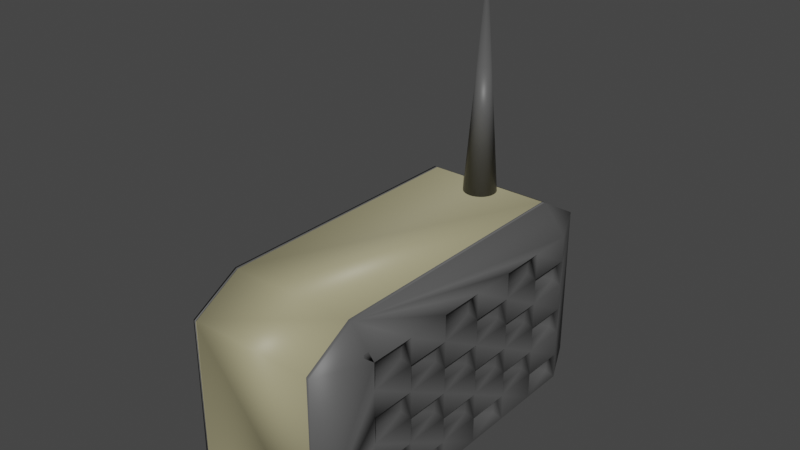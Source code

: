 # Source: Radio.blend  (saved by Blender 3.1.7; exported with 4.5.12 LTS)
import bpy
from mathutils import Matrix  # noqa: F401  (used for matrix-valued properties, if any)

bpy.ops.wm.read_factory_settings(use_empty=True)
scene = bpy.context.scene
scene.name = 'Scene'

# ---- collections
col_collection = bpy.data.collections.new('Collection'); scene.collection.children.link(col_collection)

# ---- materials (node trees are filled in below, after node groups)
mat_material_001 = bpy.data.materials.new('Material.001')
mat_material_001.use_transparent_shadow = False
mat_material_002 = bpy.data.materials.new('Material.002')
mat_material_002.use_transparent_shadow = False

# ---- material node trees
mat_material_001.use_nodes = True; mat_material_001.node_tree.nodes.clear()
_N = mat_material_001.node_tree.nodes; _L = mat_material_001.node_tree.links
n0 = _N.new('ShaderNodeBsdfPrincipled'); n0.name = 'Principled BSDF'; n0.location = (10, 300)
n0.distribution = 'GGX'
n0.subsurface_method = 'RANDOM_WALK_SKIN'
n0.inputs[0].default_value = (0.09285, 0.09285, 0.09285, 1.0)
n0.inputs[3].default_value = 1.45
n0.inputs[27].default_value = (0.0, 0.0, 0.0, 1.0)
n0.inputs[28].default_value = 1.0
n1 = _N.new('ShaderNodeOutputMaterial'); n1.name = 'Material Output'; n1.location = (300, 300)
_L.new(n0.outputs[0], n1.inputs[0])
n1.is_active_output = True
mat_material_002.use_nodes = True; mat_material_002.node_tree.nodes.clear()
_N = mat_material_002.node_tree.nodes; _L = mat_material_002.node_tree.links
n0 = _N.new('ShaderNodeBsdfPrincipled'); n0.name = 'Principled BSDF'; n0.location = (10, 300)
n0.distribution = 'GGX'
n0.subsurface_method = 'RANDOM_WALK_SKIN'
n0.inputs[0].default_value = (0.3694, 0.3383, 0.2011, 1.0)
n0.inputs[3].default_value = 1.45
n0.inputs[27].default_value = (0.0, 0.0, 0.0, 1.0)
n0.inputs[28].default_value = 1.0
n1 = _N.new('ShaderNodeOutputMaterial'); n1.name = 'Material Output'; n1.location = (300, 300)
_L.new(n0.outputs[0], n1.inputs[0])
n1.is_active_output = True

# ---- world
world_world = bpy.data.worlds.new('World'); scene.world = world_world
world_world.use_nodes = True; world_world.node_tree.nodes.clear()
_N = world_world.node_tree.nodes; _L = world_world.node_tree.links
n0 = _N.new('ShaderNodeOutputWorld'); n0.name = 'World Output'; n0.location = (300, 300)
n1 = _N.new('ShaderNodeBackground'); n1.name = 'Background'; n1.location = (10, 300)
n1.inputs[0].default_value = (0.05088, 0.05088, 0.05088, 1.0)
_L.new(n1.outputs[0], n0.inputs[0])
n0.is_active_output = True
world_world.color = (0.05088, 0.05088, 0.05088)
world_world.use_sun_shadow = False
world_world.sun_shadow_jitter_overblur = 0.0

# ---- meshes
me_cube_001 = bpy.data.meshes.new('Cube.001')
me_cube_001.from_pydata([(-0.7355, -0.7355, -1.0), (-0.7355, -1.0, -0.7355), (-1.0, -0.7355, -0.7355), (-0.7355, -1.0, 0.7355), (-0.7355, -0.7355, 1.0), (-1.0, -0.7355, 0.7355), (-0.7355, 0.7355, -1.0), (-1.0, 0.7355, -0.7355), (-0.7355, 1.0, -0.7355), (-0.7355, 0.7355, 1.0), (-0.7355, 1.0, 0.7355), (-1.0, 0.7355, 0.7355), (0.7355, -0.7355, -1.0), (1.0, -0.7355, -0.7355), (0.7355, -1.0, -0.7355), (0.7355, -0.7355, 1.0), (0.7355, -1.0, 0.7355), (1.0, -0.7355, 0.7355), (0.7355, 0.7355, -1.0), (0.7355, 1.0, -0.7355), (1.0, 0.7355, -0.7355), (0.7355, 0.7355, 1.0), (1.0, 0.7355, 0.7355), (0.7355, 1.0, 0.7355), (1.0, 0.7355, 0.4903), (1.0, 0.7355, 0.2452), (1.0, 0.7355, 0.0), (1.0, 0.7355, -0.2452), (1.0, 0.7355, -0.4903), (1.0, 0.4903, -0.7355), (1.0, 0.2452, -0.7355), (1.0, 0.0, -0.7355), (1.0, -0.2452, -0.7355), (1.0, -0.4903, -0.7355), (1.0, -0.4903, 0.7355), (1.0, -0.2452, 0.7355), (1.0, 0.0, 0.7355), (1.0, 0.2452, 0.7355), (1.0, 0.4903, 0.7355), (1.0, -0.7355, -0.4903), (1.0, -0.7355, -0.2452), (1.0, -0.7355, 0.0), (1.0, -0.7355, 0.2452), (1.0, -0.7355, 0.4903), (1.0, 0.4903, -0.4903), (1.0, 0.2452, -0.4903), (1.0, 0.0, -0.4903), (1.0, -0.2452, -0.4903), (1.0, -0.4903, -0.4903), (1.0, 0.4903, -0.2452), (1.0, 0.2452, -0.2452), (1.0, 0.0, -0.2452), (1.0, -0.2452, -0.2452), (1.0, -0.4903, -0.2452), (1.0, 0.4903, 0.0), (1.0, 0.2452, 0.0), (1.0, 0.0, 0.0), (1.0, -0.2452, 0.0), (1.0, -0.4903, 0.0), (1.0, 0.4903, 0.2452), (1.0, 0.2452, 0.2452), (1.0, 0.0, 0.2452), (1.0, -0.2452, 0.2452), (1.0, -0.4903, 0.2452), (1.0, 0.4903, 0.4903), (1.0, 0.2452, 0.4903), (1.0, 0.0, 0.4903), (1.0, -0.2452, 0.4903), (1.0, -0.4903, 0.4903), (0.9324, 0.7054, -0.4236), (0.9324, 0.7054, -0.6687), (0.9324, -0.7656, 0.5571), (0.9324, -0.7656, 0.8023), (0.9324, 0.7054, 0.5571), (0.9324, 0.7054, 0.3119), (0.9324, 0.7054, 0.06676), (0.9324, 0.7054, -0.1784), (0.9324, 0.4602, -0.6687), (0.9324, 0.215, -0.6687), (0.9324, -0.03013, -0.6687), (0.9324, -0.2753, -0.6687), (0.9324, -0.5205, -0.6687), (0.9324, -0.5205, 0.8023), (0.9324, -0.2753, 0.8023), (0.9324, -0.03013, 0.8023), (0.9324, 0.215, 0.8023), (0.9324, 0.4602, 0.8023), (0.9324, -0.7656, -0.4236), (0.9324, -0.7656, -0.1784), (0.9324, -0.7656, 0.06676), (0.9324, -0.7656, 0.3119), (0.9324, -0.5205, -0.4236), (0.9324, 0.4602, -0.4236), (0.9324, 0.215, -0.4236), (0.9324, -0.03013, -0.4236), (0.9324, -0.2753, -0.4236), (0.9324, -0.5205, -0.1784), (0.9324, 0.4602, -0.1784), (0.9324, 0.215, -0.1784), (0.9324, -0.03013, -0.1784), (0.9324, -0.2753, -0.1784), (0.9324, -0.5205, 0.06676), (0.9324, 0.4602, 0.06676), (0.9324, 0.215, 0.06676), (0.9324, -0.03013, 0.06676), (0.9324, -0.2753, 0.06676), (0.9324, -0.5205, 0.3119), (0.9324, 0.4602, 0.3119), (0.9324, 0.215, 0.3119), (0.9324, -0.03013, 0.3119), (0.9324, -0.2753, 0.3119), (0.9324, -0.5205, 0.5571), (0.9324, 0.4602, 0.5571), (0.9324, 0.215, 0.5571), (0.9324, -0.03013, 0.5571), (0.9324, -0.2753, 0.5571), (-0.7754, -0.7318, -1.0), (-0.7754, -0.9963, -0.7359), (-0.7754, -0.9963, 0.7351), (-0.7754, -0.7318, 0.9996), (0.6956, -0.9963, -0.7359), (0.6956, -0.7318, -1.0), (0.6956, -0.7318, 0.9996), (0.6956, -0.9963, 0.7351), (-0.7754, 0.7392, -1.0), (-0.7754, 0.7392, 0.9996), (0.6956, 0.7392, -1.0), (0.6956, 0.7392, 0.9996)], [], [(21, 9, 125, 127), (52, 47, 95, 100), (15, 21, 127, 122), (2, 5, 11, 7), (8, 10, 23, 19), (0, 1, 2), (3, 4, 5), (6, 7, 8), (9, 10, 11), (12, 13, 14), (15, 16, 17), (18, 19, 20), (21, 22, 23), (6, 0, 2, 7), (1, 3, 5, 2), (4, 9, 11, 5), (10, 8, 7, 11), (18, 6, 8, 19), (9, 21, 23, 10), (22, 24, 25, 26, 27, 28, 20, 19, 23), (12, 18, 20, 29, 30, 31, 32, 33, 13), (21, 15, 17, 34, 35, 36, 37, 38, 22), (16, 14, 13, 39, 40, 41, 42, 43, 17), (16, 15, 122, 123), (3, 1, 117, 118), (12, 14, 120, 121), (33, 48, 39, 13), (29, 20, 70, 77), (53, 58, 41, 40), (53, 52, 100, 96), (63, 68, 43, 42), (46, 51, 99, 94), (29, 44, 45, 30), (51, 52, 100, 99), (31, 46, 47, 32), (50, 45, 93, 98), (28, 27, 49, 44), (27, 26, 75, 76), (45, 50, 51, 46), (51, 50, 98, 99), (47, 52, 53, 48), (44, 49, 97, 92), (49, 54, 55, 50), (49, 50, 98, 97), (51, 56, 57, 52), (48, 33, 81, 91), (26, 25, 59, 54), (25, 24, 73, 74), (55, 60, 61, 56), (49, 27, 76, 97), (57, 62, 63, 58), (32, 47, 95, 80), (59, 64, 65, 60), (68, 34, 82, 111), (61, 66, 67, 62), (53, 40, 88, 96), (24, 22, 38, 64), (46, 31, 79, 94), (65, 37, 36, 66), (35, 67, 115, 83), (67, 35, 34, 68), (111, 82, 72, 71), (91, 96, 88, 87), (101, 106, 90, 89), (70, 69, 92, 77), (78, 93, 94, 79), (80, 95, 91, 81), (92, 97, 98, 93), (94, 99, 100, 95), (76, 75, 102, 97), (98, 103, 104, 99), (100, 105, 101, 96), (102, 107, 108, 103), (104, 109, 110, 105), (74, 73, 112, 107), (108, 113, 114, 109), (110, 115, 111, 106), (112, 86, 85, 113), (114, 84, 83, 115), (41, 58, 101, 89), (48, 53, 96, 91), (26, 54, 102, 75), (31, 30, 78, 79), (54, 49, 97, 102), (55, 54, 102, 103), (50, 55, 103, 98), (55, 56, 104, 103), (33, 32, 80, 81), (56, 51, 99, 104), (57, 56, 104, 105), (34, 17, 72, 82), (52, 57, 105, 100), (57, 58, 101, 105), (58, 53, 96, 101), (63, 42, 90, 106), (36, 35, 83, 84), (54, 59, 107, 102), (59, 25, 74, 107), (60, 55, 103, 108), (59, 60, 108, 107), (38, 37, 85, 86), (20, 28, 69, 70), (56, 61, 109, 104), (61, 60, 108, 109), (62, 57, 105, 110), (61, 62, 110, 109), (40, 39, 87, 88), (58, 63, 106, 101), (63, 62, 110, 106), (64, 59, 107, 112), (43, 68, 111, 71), (42, 41, 89, 90), (60, 65, 113, 108), (24, 64, 112, 73), (66, 61, 109, 114), (65, 64, 112, 113), (39, 48, 91, 87), (62, 67, 115, 110), (65, 66, 114, 113), (28, 44, 92, 69), (17, 43, 71, 72), (68, 63, 106, 111), (67, 66, 114, 115), (45, 44, 92, 93), (64, 38, 86, 112), (67, 68, 111, 115), (45, 46, 94, 93), (37, 65, 113, 85), (44, 29, 77, 92), (47, 46, 94, 95), (66, 36, 84, 114), (30, 45, 93, 78), (47, 48, 91, 95), (120, 123, 118, 117), (127, 125, 119, 122), (116, 121, 120, 117), (122, 119, 118, 123), (124, 126, 121, 116), (0, 6, 124, 116), (18, 12, 121, 126), (4, 3, 118, 119), (9, 4, 119, 125), (1, 0, 116, 117), (14, 16, 123, 120), (6, 18, 126, 124)])
me_cube_001.polygons.foreach_set('use_smooth', [True] * 145)
me_cube_001.polygons.foreach_set('material_index', [0, 0, 0, 1, 1, 1, 1, 1, 1, 0, 0, 0, 0, 1, 1, 1, 1, 1, 1, 0, 0, 0, 0, 0, 0, 0, 0, 0, 0, 0, 0, 0, 0, 0, 0, 0, 0, 0, 0, 0, 0, 0, 0, 0, 0, 0, 0, 0, 0, 0, 0, 0, 0, 0, 0, 0, 0, 0, 0, 0, 0, 0, 0, 0, 0, 0, 0, 0, 0, 0, 0, 0, 0, 0, 0, 0, 0, 0, 0, 0, 0, 0, 0, 0, 0, 0, 0, 0, 0, 0, 0, 0, 0, 0, 0, 0, 0, 0, 0, 0, 0, 0, 0, 0, 0, 0, 0, 0, 0, 0, 0, 0, 0, 0, 0, 0, 0, 0, 0, 0, 0, 0, 0, 0, 0, 0, 0, 0, 0, 0, 0, 0, 0, 1, 1, 1, 1, 1, 0, 0, 0, 0, 0, 0, 0])
_uv = me_cube_001.uv_layers.new(name='UVMap')
_uv.uv.foreach_set('vector', [0.625, 0.4669, 0.625, 0.2831, 0.625, 0.2831, 0.625, 0.4669, 0.4694, 0.6556, 0.4387, 0.6556, 0.4387, 0.6556, 0.4694, 0.6556, 0.6581, 0.7169, 0.6581, 0.5331, 0.6581, 0.5331, 0.6581, 0.7169, 0.4081, 0.03306, 0.5919, 0.03306, 0.5919, 0.2169, 0.4081, 0.2169, 0.4081, 0.2831, 0.5919, 0.2831, 0.5919, 0.4669, 0.4081, 0.4669, 0.1581, 0.7169, 0.1581, 0.75, 0.125, 0.7169, 0.5919, 0.9669, 0.625, 0.9669, 0.5919, 1.0, 0.1581, 0.5331, 0.125, 0.5331, 0.1581, 0.5, 0.625, 0.2831, 0.625, 0.2831, 0.5919, 0.25, 0.3419, 0.7169, 0.375, 0.7169, 0.3419, 0.75, 0.625, 0.7831, 0.625, 0.7831, 0.5919, 0.75, 0.3419, 0.5331, 0.3419, 0.5, 0.375, 0.5331, 0.625, 0.5331, 0.625, 0.5331, 0.5919, 0.5, 0.1581, 0.5331, 0.1581, 0.7169, 0.125, 0.7169, 0.125, 0.5331, 0.4081, 0.0, 0.5919, 0.0, 0.5919, 0.03306, 0.4081, 0.03306, 0.625, 0.03306, 0.625, 0.2169, 0.5919, 0.2169, 0.5919, 0.03306, 0.5919, 0.2831, 0.4081, 0.2831, 0.4081, 0.2169, 0.5919, 0.2169, 0.3419, 0.5331, 0.1581, 0.5331, 0.1581, 0.5, 0.3419, 0.5, 0.625, 0.2831, 0.625, 0.4669, 0.5919, 0.4669, 0.5919, 0.2831, 0.5919, 0.5331, 0.5613, 0.5331, 0.5306, 0.5331, 0.5, 0.5331, 0.4694, 0.5331, 0.4387, 0.5331, 0.4081, 0.5331, 0.4081, 0.4669, 0.5919, 0.4669, 0.3419, 0.7169, 0.3419, 0.5331, 0.4081, 0.5331, 0.4081, 0.5637, 0.4081, 0.5944, 0.4081, 0.625, 0.4081, 0.6556, 0.4081, 0.6863, 0.4081, 0.7169, 0.6581, 0.5331, 0.6581, 0.7169, 0.5919, 0.7169, 0.5919, 0.6863, 0.5919, 0.6556, 0.5919, 0.625, 0.5919, 0.5944, 0.5919, 0.5637, 0.5919, 0.5331, 0.5919, 0.7831, 0.4081, 0.7831, 0.4081, 0.7169, 0.4387, 0.7169, 0.4694, 0.7169, 0.5, 0.7169, 0.5306, 0.7169, 0.5613, 0.7169, 0.5919, 0.7169, 0.625, 0.7831, 0.625, 0.7831, 0.625, 0.7831, 0.625, 0.7831, 0.5919, 0.0, 0.4081, 0.0, 0.4081, 0.0, 0.5919, 0.0, 0.3419, 0.7169, 0.3419, 0.75, 0.3419, 0.75, 0.3419, 0.7169, 0.4081, 0.6863, 0.4387, 0.6863, 0.4387, 0.7169, 0.4081, 0.7169, 0.4081, 0.5637, 0.4081, 0.5331, 0.4081, 0.5331, 0.4081, 0.5637, 0.4694, 0.6863, 0.5, 0.6863, 0.5, 0.7169, 0.4694, 0.7169, 0.4694, 0.6863, 0.4694, 0.6556, 0.4694, 0.6556, 0.4694, 0.6863, 0.5306, 0.6863, 0.5613, 0.6863, 0.5613, 0.7169, 0.5306, 0.7169, 0.4387, 0.625, 0.4694, 0.625, 0.4694, 0.625, 0.4387, 0.625, 0.4081, 0.5637, 0.4387, 0.5637, 0.4387, 0.5944, 0.4081, 0.5944, 0.4694, 0.625, 0.4694, 0.6556, 0.4694, 0.6556, 0.4694, 0.625, 0.4081, 0.625, 0.4387, 0.625, 0.4387, 0.6556, 0.4081, 0.6556, 0.4694, 0.5944, 0.4387, 0.5944, 0.4387, 0.5944, 0.4694, 0.5944, 0.4387, 0.5331, 0.4694, 0.5331, 0.4694, 0.5637, 0.4387, 0.5637, 0.4694, 0.5331, 0.5, 0.5331, 0.5, 0.5331, 0.4694, 0.5331, 0.4387, 0.5944, 0.4694, 0.5944, 0.4694, 0.625, 0.4387, 0.625, 0.4694, 0.625, 0.4694, 0.5944, 0.4694, 0.5944, 0.4694, 0.625, 0.4387, 0.6556, 0.4694, 0.6556, 0.4694, 0.6863, 0.4387, 0.6863, 0.4387, 0.5637, 0.4694, 0.5637, 0.4694, 0.5637, 0.4387, 0.5637, 0.4694, 0.5637, 0.5, 0.5637, 0.5, 0.5944, 0.4694, 0.5944, 0.4694, 0.5637, 0.4694, 0.5944, 0.4694, 0.5944, 0.4694, 0.5637, 0.4694, 0.625, 0.5, 0.625, 0.5, 0.6556, 0.4694, 0.6556, 0.4387, 0.6863, 0.4081, 0.6863, 0.4081, 0.6863, 0.4387, 0.6863, 0.5, 0.5331, 0.5306, 0.5331, 0.5306, 0.5637, 0.5, 0.5637, 0.5306, 0.5331, 0.5613, 0.5331, 0.5613, 0.5331, 0.5306, 0.5331, 0.5, 0.5944, 0.5306, 0.5944, 0.5306, 0.625, 0.5, 0.625, 0.4694, 0.5637, 0.4694, 0.5331, 0.4694, 0.5331, 0.4694, 0.5637, 0.5, 0.6556, 0.5306, 0.6556, 0.5306, 0.6863, 0.5, 0.6863, 0.4081, 0.6556, 0.4387, 0.6556, 0.4387, 0.6556, 0.4081, 0.6556, 0.5306, 0.5637, 0.5613, 0.5637, 0.5613, 0.5944, 0.5306, 0.5944, 0.5613, 0.6863, 0.5919, 0.6863, 0.5919, 0.6863, 0.5613, 0.6863, 0.5306, 0.625, 0.5613, 0.625, 0.5613, 0.6556, 0.5306, 0.6556, 0.4694, 0.6863, 0.4694, 0.7169, 0.4694, 0.7169, 0.4694, 0.6863, 0.5613, 0.5331, 0.5919, 0.5331, 0.5919, 0.5637, 0.5613, 0.5637, 0.4387, 0.625, 0.4081, 0.625, 0.4081, 0.625, 0.4387, 0.625, 0.5613, 0.5944, 0.5919, 0.5944, 0.5919, 0.625, 0.5613, 0.625, 0.5919, 0.6556, 0.5613, 0.6556, 0.5613, 0.6556, 0.5919, 0.6556, 0.5613, 0.6556, 0.5919, 0.6556, 0.5919, 0.6863, 0.5613, 0.6863, 0.5613, 0.6863, 0.5919, 0.6863, 0.5919, 0.7169, 0.5613, 0.7169, 0.4387, 0.6863, 0.4694, 0.6863, 0.4694, 0.7169, 0.4387, 0.7169, 0.5, 0.6863, 0.5306, 0.6863, 0.5306, 0.7169, 0.5, 0.7169, 0.4081, 0.5331, 0.4387, 0.5331, 0.4387, 0.5637, 0.4081, 0.5637, 0.4081, 0.5944, 0.4387, 0.5944, 0.4387, 0.625, 0.4081, 0.625, 0.4081, 0.6556, 0.4387, 0.6556, 0.4387, 0.6863, 0.4081, 0.6863, 0.4387, 0.5637, 0.4694, 0.5637, 0.4694, 0.5944, 0.4387, 0.5944, 0.4387, 0.625, 0.4694, 0.625, 0.4694, 0.6556, 0.4387, 0.6556, 0.4694, 0.5331, 0.5, 0.5331, 0.5, 0.5637, 0.4694, 0.5637, 0.4694, 0.5944, 0.5, 0.5944, 0.5, 0.625, 0.4694, 0.625, 0.4694, 0.6556, 0.5, 0.6556, 0.5, 0.6863, 0.4694, 0.6863, 0.5, 0.5637, 0.5306, 0.5637, 0.5306, 0.5944, 0.5, 0.5944, 0.5, 0.625, 0.5306, 0.625, 0.5306, 0.6556, 0.5, 0.6556, 0.5306, 0.5331, 0.5613, 0.5331, 0.5613, 0.5637, 0.5306, 0.5637, 0.5306, 0.5944, 0.5613, 0.5944, 0.5613, 0.625, 0.5306, 0.625, 0.5306, 0.6556, 0.5613, 0.6556, 0.5613, 0.6863, 0.5306, 0.6863, 0.5613, 0.5637, 0.5919, 0.5637, 0.5919, 0.5944, 0.5613, 0.5944, 0.5613, 0.625, 0.5919, 0.625, 0.5919, 0.6556, 0.5613, 0.6556, 0.5, 0.7169, 0.5, 0.6863, 0.5, 0.6863, 0.5, 0.7169, 0.4387, 0.6863, 0.4694, 0.6863, 0.4694, 0.6863, 0.4387, 0.6863, 0.5, 0.5331, 0.5, 0.5637, 0.5, 0.5637, 0.5, 0.5331, 0.4081, 0.625, 0.4081, 0.5944, 0.4081, 0.5944, 0.4081, 0.625, 0.5, 0.5637, 0.4694, 0.5637, 0.4694, 0.5637, 0.5, 0.5637, 0.5, 0.5944, 0.5, 0.5637, 0.5, 0.5637, 0.5, 0.5944, 0.4694, 0.5944, 0.5, 0.5944, 0.5, 0.5944, 0.4694, 0.5944, 0.5, 0.5944, 0.5, 0.625, 0.5, 0.625, 0.5, 0.5944, 0.4081, 0.6863, 0.4081, 0.6556, 0.4081, 0.6556, 0.4081, 0.6863, 0.5, 0.625, 0.4694, 0.625, 0.4694, 0.625, 0.5, 0.625, 0.5, 0.6556, 0.5, 0.625, 0.5, 0.625, 0.5, 0.6556, 0.5919, 0.6863, 0.5919, 0.7169, 0.5919, 0.7169, 0.5919, 0.6863, 0.4694, 0.6556, 0.5, 0.6556, 0.5, 0.6556, 0.4694, 0.6556, 0.5, 0.6556, 0.5, 0.6863, 0.5, 0.6863, 0.5, 0.6556, 0.5, 0.6863, 0.4694, 0.6863, 0.4694, 0.6863, 0.5, 0.6863, 0.5306, 0.6863, 0.5306, 0.7169, 0.5306, 0.7169, 0.5306, 0.6863, 0.5919, 0.625, 0.5919, 0.6556, 0.5919, 0.6556, 0.5919, 0.625, 0.5, 0.5637, 0.5306, 0.5637, 0.5306, 0.5637, 0.5, 0.5637, 0.5306, 0.5637, 0.5306, 0.5331, 0.5306, 0.5331, 0.5306, 0.5637, 0.5306, 0.5944, 0.5, 0.5944, 0.5, 0.5944, 0.5306, 0.5944, 0.5306, 0.5637, 0.5306, 0.5944, 0.5306, 0.5944, 0.5306, 0.5637, 0.5919, 0.5637, 0.5919, 0.5944, 0.5919, 0.5944, 0.5919, 0.5637, 0.4081, 0.5331, 0.4387, 0.5331, 0.4387, 0.5331, 0.4081, 0.5331, 0.5, 0.625, 0.5306, 0.625, 0.5306, 0.625, 0.5, 0.625, 0.5306, 0.625, 0.5306, 0.5944, 0.5306, 0.5944, 0.5306, 0.625, 0.5306, 0.6556, 0.5, 0.6556, 0.5, 0.6556, 0.5306, 0.6556, 0.5306, 0.625, 0.5306, 0.6556, 0.5306, 0.6556, 0.5306, 0.625, 0.4694, 0.7169, 0.4387, 0.7169, 0.4387, 0.7169, 0.4694, 0.7169, 0.5, 0.6863, 0.5306, 0.6863, 0.5306, 0.6863, 0.5, 0.6863, 0.5306, 0.6863, 0.5306, 0.6556, 0.5306, 0.6556, 0.5306, 0.6863, 0.5613, 0.5637, 0.5306, 0.5637, 0.5306, 0.5637, 0.5613, 0.5637, 0.5613, 0.7169, 0.5613, 0.6863, 0.5613, 0.6863, 0.5613, 0.7169, 0.5306, 0.7169, 0.5, 0.7169, 0.5, 0.7169, 0.5306, 0.7169, 0.5306, 0.5944, 0.5613, 0.5944, 0.5613, 0.5944, 0.5306, 0.5944, 0.5613, 0.5331, 0.5613, 0.5637, 0.5613, 0.5637, 0.5613, 0.5331, 0.5613, 0.625, 0.5306, 0.625, 0.5306, 0.625, 0.5613, 0.625, 0.5613, 0.5944, 0.5613, 0.5637, 0.5613, 0.5637, 0.5613, 0.5944, 0.4387, 0.7169, 0.4387, 0.6863, 0.4387, 0.6863, 0.4387, 0.7169, 0.5306, 0.6556, 0.5613, 0.6556, 0.5613, 0.6556, 0.5306, 0.6556, 0.5613, 0.5944, 0.5613, 0.625, 0.5613, 0.625, 0.5613, 0.5944, 0.4387, 0.5331, 0.4387, 0.5637, 0.4387, 0.5637, 0.4387, 0.5331, 0.5919, 0.7169, 0.5613, 0.7169, 0.5613, 0.7169, 0.5919, 0.7169, 0.5613, 0.6863, 0.5306, 0.6863, 0.5306, 0.6863, 0.5613, 0.6863, 0.5613, 0.6556, 0.5613, 0.625, 0.5613, 0.625, 0.5613, 0.6556, 0.4387, 0.5944, 0.4387, 0.5637, 0.4387, 0.5637, 0.4387, 0.5944, 0.5613, 0.5637, 0.5919, 0.5637, 0.5919, 0.5637, 0.5613, 0.5637, 0.5613, 0.6556, 0.5613, 0.6863, 0.5613, 0.6863, 0.5613, 0.6556, 0.4387, 0.5944, 0.4387, 0.625, 0.4387, 0.625, 0.4387, 0.5944, 0.5919, 0.5944, 0.5613, 0.5944, 0.5613, 0.5944, 0.5919, 0.5944, 0.4387, 0.5637, 0.4081, 0.5637, 0.4081, 0.5637, 0.4387, 0.5637, 0.4387, 0.6556, 0.4387, 0.625, 0.4387, 0.625, 0.4387, 0.6556, 0.5613, 0.625, 0.5919, 0.625, 0.5919, 0.625, 0.5613, 0.625, 0.4081, 0.5944, 0.4387, 0.5944, 0.4387, 0.5944, 0.4081, 0.5944, 0.4387, 0.6556, 0.4387, 0.6863, 0.4387, 0.6863, 0.4387, 0.6556, 0.4081, 0.7831, 0.5919, 0.7831, 0.5919, 0.9669, 0.4081, 0.9669, 0.6581, 0.5331, 0.8419, 0.5331, 0.8419, 0.7169, 0.6581, 0.7169, 0.1581, 0.7169, 0.3419, 0.7169, 0.3419, 0.75, 0.1581, 0.75, 0.625, 0.7831, 0.625, 0.9669, 0.5919, 0.9669, 0.5919, 0.7831, 0.1581, 0.5331, 0.3419, 0.5331, 0.3419, 0.7169, 0.1581, 0.7169, 0.1581, 0.7169, 0.1581, 0.5331, 0.1581, 0.5331, 0.1581, 0.7169, 0.3419, 0.5331, 0.3419, 0.7169, 0.3419, 0.7169, 0.3419, 0.5331, 0.625, 0.9669, 0.5919, 0.9669, 0.5919, 0.9669, 0.625, 0.9669, 0.625, 0.2169, 0.625, 0.03306, 0.625, 0.03306, 0.625, 0.2169, 0.1581, 0.75, 0.1581, 0.7169, 0.1581, 0.7169, 0.1581, 0.75, 0.4081, 0.7831, 0.5919, 0.7831, 0.5919, 0.7831, 0.4081, 0.7831, 0.1581, 0.5331, 0.3419, 0.5331, 0.3419, 0.5331, 0.1581, 0.5331])
me_cube_001.materials.append(mat_material_001)
me_cube_001.materials.append(mat_material_002)
me_cube_001.use_remesh_fix_poles = True
me_cube_001.use_remesh_preserve_attributes = False
me_cube_001.update()
me_cone = bpy.data.meshes.new('Cone')
me_cone.from_pydata([(0.0, 0.1, -1.0), (0.01951, 0.09808, -1.0), (0.03827, 0.09239, -1.0), (0.05556, 0.08315, -1.0), (0.07071, 0.07071, -1.0), (0.08315, 0.05556, -1.0), (0.09239, 0.03827, -1.0), (0.09808, 0.01951, -1.0), (0.1, -4.371e-09, -1.0), (0.09808, -0.01951, -1.0), (0.09239, -0.03827, -1.0), (0.08315, -0.05556, -1.0), (0.07071, -0.07071, -1.0), (0.05556, -0.08315, -1.0), (0.03827, -0.09239, -1.0), (0.01951, -0.09808, -1.0), (-8.742e-09, -0.1, -1.0), (-0.01951, -0.09808, -1.0), (-0.03827, -0.09239, -1.0), (-0.05556, -0.08315, -1.0), (-0.07071, -0.07071, -1.0), (-0.08315, -0.05556, -1.0), (-0.09239, -0.03827, -1.0), (-0.09808, -0.01951, -1.0), (-0.1, 1.192e-09, -1.0), (-0.09808, 0.01951, -1.0), (-0.09239, 0.03827, -1.0), (-0.08315, 0.05556, -1.0), (-0.07071, 0.07071, -1.0), (-0.05556, 0.08315, -1.0), (-0.03827, 0.09239, -1.0), (-0.01951, 0.09808, -1.0), (0.0, 0.0, 1.0)], [], [(0, 32, 1), (1, 32, 2), (2, 32, 3), (3, 32, 4), (4, 32, 5), (5, 32, 6), (6, 32, 7), (7, 32, 8), (8, 32, 9), (9, 32, 10), (10, 32, 11), (11, 32, 12), (12, 32, 13), (13, 32, 14), (14, 32, 15), (15, 32, 16), (16, 32, 17), (17, 32, 18), (18, 32, 19), (19, 32, 20), (20, 32, 21), (21, 32, 22), (22, 32, 23), (23, 32, 24), (24, 32, 25), (25, 32, 26), (26, 32, 27), (27, 32, 28), (28, 32, 29), (29, 32, 30), (0, 1, 2, 3, 4, 5, 6, 7, 8, 9, 10, 11, 12, 13, 14, 15, 16, 17, 18, 19, 20, 21, 22, 23, 24, 25, 26, 27, 28, 29, 30, 31), (30, 32, 31), (31, 32, 0)])
me_cone.polygons.foreach_set('use_smooth', [True] * 33)
_uv = me_cone.uv_layers.new(name='UVMap')
_uv.uv.foreach_set('vector', [0.25, 0.49, 0.25, 0.25, 0.2968, 0.4854, 0.2968, 0.4854, 0.25, 0.25, 0.3418, 0.4717, 0.3418, 0.4717, 0.25, 0.25, 0.3833, 0.4496, 0.3833, 0.4496, 0.25, 0.25, 0.4197, 0.4197, 0.4197, 0.4197, 0.25, 0.25, 0.4496, 0.3833, 0.4496, 0.3833, 0.25, 0.25, 0.4717, 0.3418, 0.4717, 0.3418, 0.25, 0.25, 0.4854, 0.2968, 0.4854, 0.2968, 0.25, 0.25, 0.49, 0.25, 0.49, 0.25, 0.25, 0.25, 0.4854, 0.2032, 0.4854, 0.2032, 0.25, 0.25, 0.4717, 0.1582, 0.4717, 0.1582, 0.25, 0.25, 0.4496, 0.1167, 0.4496, 0.1167, 0.25, 0.25, 0.4197, 0.08029, 0.4197, 0.08029, 0.25, 0.25, 0.3833, 0.05045, 0.3833, 0.05045, 0.25, 0.25, 0.3418, 0.02827, 0.3418, 0.02827, 0.25, 0.25, 0.2968, 0.01461, 0.2968, 0.01461, 0.25, 0.25, 0.25, 0.01, 0.25, 0.01, 0.25, 0.25, 0.2032, 0.01461, 0.2032, 0.01461, 0.25, 0.25, 0.1582, 0.02827, 0.1582, 0.02827, 0.25, 0.25, 0.1167, 0.05045, 0.1167, 0.05045, 0.25, 0.25, 0.08029, 0.08029, 0.08029, 0.08029, 0.25, 0.25, 0.05045, 0.1167, 0.05045, 0.1167, 0.25, 0.25, 0.02827, 0.1582, 0.02827, 0.1582, 0.25, 0.25, 0.01461, 0.2032, 0.01461, 0.2032, 0.25, 0.25, 0.01, 0.25, 0.01, 0.25, 0.25, 0.25, 0.01461, 0.2968, 0.01461, 0.2968, 0.25, 0.25, 0.02827, 0.3418, 0.02827, 0.3418, 0.25, 0.25, 0.05045, 0.3833, 0.05045, 0.3833, 0.25, 0.25, 0.08029, 0.4197, 0.08029, 0.4197, 0.25, 0.25, 0.1167, 0.4496, 0.1167, 0.4496, 0.25, 0.25, 0.1582, 0.4717, 0.75, 0.49, 0.7968, 0.4854, 0.8418, 0.4717, 0.8833, 0.4496, 0.9197, 0.4197, 0.9496, 0.3833, 0.9717, 0.3418, 0.9854, 0.2968, 0.99, 0.25, 0.9854, 0.2032, 0.9717, 0.1582, 0.9496, 0.1167, 0.9197, 0.08029, 0.8833, 0.05045, 0.8418, 0.02827, 0.7968, 0.01461, 0.75, 0.01, 0.7032, 0.01461, 0.6582, 0.02827, 0.6167, 0.05045, 0.5803, 0.08029, 0.5504, 0.1167, 0.5283, 0.1582, 0.5146, 0.2032, 0.51, 0.25, 0.5146, 0.2968, 0.5283, 0.3418, 0.5504, 0.3833, 0.5803, 0.4197, 0.6167, 0.4496, 0.6582, 0.4717, 0.7032, 0.4854, 0.1582, 0.4717, 0.25, 0.25, 0.2032, 0.4854, 0.2032, 0.4854, 0.25, 0.25, 0.25, 0.49])
me_cone.materials.append(mat_material_001)
me_cone.use_remesh_fix_poles = True
me_cone.use_remesh_preserve_attributes = False
me_cone.update()
me_sphere = bpy.data.meshes.new('Sphere')
me_sphere.from_pydata([(0.0, 0.9808, 0.1951), (0.0, 0.7071, -0.7071), (0.1622, 0.8155, 0.5556), (0.1951, 0.9808, -4.371e-08), (0.1802, 0.9061, -0.3827), (0.1464, 0.3536, 0.9239), (0.3536, 0.8536, 0.3827), (0.3753, 0.9061, -0.1951), (0.3182, 0.7682, -0.5556), (0.4619, 0.6913, 0.5556), (0.5556, 0.8315, -4.371e-08), (0.5133, 0.7682, -0.3827), (0.3087, 0.4619, -0.8315), (0.1084, 0.1622, -0.9808), (0.6533, 0.6533, 0.3827), (0.6935, 0.6935, -0.1951), (0.5879, 0.5879, -0.5556), (0.6913, 0.4619, 0.5556), (0.8155, 0.5449, 0.1951), (0.5133, 0.2126, 0.8315), (0.8536, 0.3536, 0.3827), (0.9239, 0.3827, -4.371e-08), (0.8536, 0.3536, -0.3827), (0.6533, 0.2706, -0.7071), (0.8155, 0.1622, 0.5556), (0.9619, 0.1913, 0.1951), (0.9619, 0.1913, -0.1951), (0.3753, 0.07466, -0.9239), (0.3827, -1.209e-07, 0.9239), (0.9239, -1.658e-08, 0.3827), (1.0, -1.656e-07, -4.371e-08), (0.8315, -1.06e-07, -0.5556), (0.8155, -0.1622, 0.5556), (0.9619, -0.1913, 0.1951), (0.9061, -0.1802, -0.3827), (0.5133, -0.2126, 0.8315), (0.8536, -0.3536, 0.3827), (0.9061, -0.3753, -0.1951), (0.7682, -0.3182, -0.5556), (0.5133, -0.2126, -0.8315), (0.6913, -0.4619, 0.5556), (0.8155, -0.5449, 0.1951), (0.7682, -0.5133, -0.3827), (0.1622, -0.1084, -0.9808), (0.2706, -0.2706, 0.9239), (0.6533, -0.6533, 0.3827), (0.7071, -0.7071, -4.371e-08), (0.5879, -0.5879, -0.5556), (0.5449, -0.8155, 0.1951), (0.5133, -0.7682, -0.3827), (0.3087, -0.4619, -0.8315), (0.2126, -0.5133, 0.8315), (0.3182, -0.7682, 0.5556), (0.3827, -0.9239, -4.371e-08), (0.3182, -0.7682, -0.5556), (0.1802, -0.9061, 0.3827), (0.1802, -0.9061, -0.3827), (-2.765e-08, -0.3827, 0.9239), (-1.275e-08, -0.8315, 0.5556), (-7.235e-08, -0.9808, 0.1951), (-7.235e-08, -0.9808, -0.1951), (-4.255e-08, -0.8315, -0.5556), (-6.49e-08, -0.5556, -0.8315), (-0.1802, -0.9061, 0.3827), (-0.1951, -0.9808, -4.371e-08), (-0.1802, -0.9061, -0.3827), (-0.2126, -0.5133, 0.8315), (-0.3182, -0.7682, 0.5556), (-0.3753, -0.9061, 0.1951), (-0.3753, -0.9061, -0.1951), (-0.3182, -0.7682, -0.5556), (-0.5133, -0.7682, 0.3827), (-0.5556, -0.8315, -4.371e-08), (-0.5133, -0.7682, -0.3827), (-0.1084, -0.1622, -0.9808), (-0.2706, -0.2706, 0.9239), (-0.5879, -0.5879, 0.5556), (-0.6935, -0.6935, 0.1951), (-0.6935, -0.6935, -0.1951), (-0.5879, -0.5879, -0.5556), (-0.3928, -0.3928, -0.8315), (-0.7682, -0.5133, 0.3827), (-0.7682, -0.5133, -0.3827), (-0.5133, -0.2126, 0.8315), (-0.7682, -0.3182, 0.5556), (-0.9239, -0.3827, -4.371e-08), (-0.6533, -0.2706, -0.7071), (-0.9619, -0.1913, 0.1951), (-0.9619, -0.1913, -0.1951), (-0.3753, -0.07466, -0.9239), (-0.1951, -7.246e-08, 0.9808), (-0.7071, -9.109e-08, 0.7071), (-0.9239, -1.68e-09, 0.3827), (-1.0, 3.858e-07, -4.371e-08), (-0.9239, 1.175e-07, -0.3827), (-0.7071, -9.109e-08, -0.7071), (-0.9619, 0.1913, 0.1951), (-0.9619, 0.1913, -0.1951), (-0.6533, 0.2706, 0.7071), (-0.8536, 0.3536, 0.3827), (-0.9239, 0.3827, -4.371e-08), (-0.8536, 0.3536, -0.3827), (-0.6533, 0.2706, -0.7071), (-0.8155, 0.5449, 0.1951), (-0.8155, 0.5449, -0.1951), (-0.1622, 0.1084, -0.9808), (-0.2706, 0.2706, 0.9239), (-0.5879, 0.5879, 0.5556), (-0.7071, 0.7071, -4.371e-08), (-0.6533, 0.6533, -0.3827), (-0.5, 0.5, -0.7071), (-0.5133, 0.7682, 0.3827), (-0.5449, 0.8155, -0.1951), (-0.2126, 0.5133, 0.8315), (-0.3182, 0.7682, 0.5556), (-0.3753, 0.9061, 0.1951), (-0.3536, 0.8536, -0.3827), (-0.2706, 0.6533, -0.7071), (-0.1802, 0.9061, 0.3827), (-0.1951, 0.9808, -4.371e-08), (-0.07466, 0.3753, -0.9239), (2.257e-07, 0.9808, -0.1951)], [], [(2, 113, 5), (0, 118, 2), (119, 0, 3), (121, 119, 3, 4), (4, 3, 7), (4, 7, 8), (1, 4, 8), (1, 8, 12), (120, 1, 12), (0, 2, 6), (3, 0, 6, 7), (6, 2, 9), (120, 12, 13), (105, 120, 13), (7, 6, 10), (74, 105, 13), (8, 7, 11), (2, 5, 9), (7, 10, 15), (11, 7, 15), (8, 11, 16), (9, 5, 19), (12, 8, 16), (6, 9, 14), (10, 6, 14), (10, 14, 15), (74, 13, 43), (14, 17, 20), (14, 20, 18), (15, 14, 18, 21), (5, 90, 28), (11, 15, 22), (19, 5, 28), (16, 11, 22, 23), (12, 16, 23), (14, 9, 19, 17), (17, 19, 24), (12, 23, 27), (20, 17, 24), (13, 12, 27), (18, 20, 21), (15, 21, 22), (21, 20, 24, 25), (43, 13, 27), (21, 25, 30), (22, 21, 30, 26), (23, 22, 31), (24, 19, 28), (27, 23, 31), (24, 28, 32), (27, 31, 39), (24, 32, 29), (27, 39, 43), (25, 24, 29, 30), (22, 26, 30, 31), (30, 29, 36, 33), (28, 90, 44), (31, 30, 37, 34), (29, 32, 36), (31, 34, 42, 38), (32, 28, 35, 40), (39, 31, 38), (36, 32, 40), (33, 36, 41), (30, 33, 41, 37), (34, 37, 42), (28, 44, 35), (37, 41, 46), (37, 46, 42), (38, 42, 47), (40, 35, 44), (39, 38, 47), (39, 47, 50), (36, 40, 45), (43, 39, 50), (41, 36, 45), (40, 44, 51), (41, 45, 46), (43, 50, 74), (42, 46, 49), (47, 42, 49), (46, 48, 53), (44, 90, 57), (46, 53, 49), (51, 44, 57), (47, 49, 54), (40, 51, 52), (50, 47, 54), (45, 40, 52), (45, 52, 48), (46, 45, 48), (48, 52, 55), (48, 55, 53), (49, 53, 56), (54, 49, 56), (56, 53, 60), (54, 56, 61), (52, 51, 57, 58), (50, 54, 61, 62), (55, 52, 58), (53, 55, 59), (74, 50, 62), (55, 58, 63), (59, 55, 63), (53, 59, 64), (60, 53, 64), (56, 60, 61), (58, 57, 66), (61, 60, 69, 65), (61, 65, 70), (58, 66, 67), (62, 61, 70), (63, 58, 67), (59, 63, 64), (60, 64, 69), (63, 67, 68), (62, 80, 74), (64, 63, 68), (64, 68, 72), (69, 64, 72), (70, 65, 69), (62, 70, 80), (69, 78, 73), (70, 69, 73, 79), (67, 66, 76), (67, 76, 71), (80, 70, 79), (68, 67, 71), (68, 71, 72), (69, 72, 78), (72, 71, 77), (74, 80, 89), (72, 77, 78), (57, 90, 75), (66, 57, 75), (73, 78, 79), (66, 75, 83), (76, 66, 83), (71, 76, 77), (77, 76, 81), (78, 77, 85), (78, 85, 82), (79, 78, 82), (77, 81, 85), (79, 82, 86), (76, 83, 84), (81, 76, 84), (80, 79, 86), (86, 82, 88), (84, 83, 91), (81, 84, 87), (89, 80, 86), (85, 81, 87), (82, 85, 88), (85, 87, 93), (88, 85, 93), (83, 75, 90), (91, 83, 90), (86, 88, 94, 95), (87, 84, 91, 92), (89, 86, 95), (92, 91, 96), (87, 92, 96), (93, 87, 96, 97), (88, 93, 97), (94, 88, 97), (94, 97, 101), (91, 90, 98), (95, 94, 101, 102), (96, 91, 98, 99), (89, 95, 102), (96, 99, 100), (97, 96, 100), (99, 98, 103), (89, 102, 105), (100, 99, 103), (74, 89, 105), (97, 100, 104), (101, 97, 104), (104, 100, 108, 109), (101, 104, 109), (98, 90, 106), (102, 101, 109), (98, 106, 107), (102, 109, 110), (103, 98, 107, 111), (105, 102, 110), (103, 111, 108), (100, 103, 108), (109, 108, 112), (109, 112, 116), (110, 109, 116, 117), (107, 106, 113, 114), (111, 107, 114), (110, 117, 120), (105, 110, 120), (108, 111, 115, 119), (112, 108, 119), (111, 114, 118), (115, 111, 118, 119), (116, 112, 119), (116, 119, 121, 4), (113, 106, 5), (117, 116, 4, 1), (114, 113, 2), (118, 114, 2), (120, 117, 1), (119, 118, 0), (106, 90, 5)])
me_sphere.polygons.foreach_set('use_smooth', [True] * 209)
_uv = me_sphere.uv_layers.new(name='UVMap')
_uv.uv.foreach_set('vector', [0.75, 0.75, 0.75, 0.8125, 0.7188, 0.8125, 0.75, 0.5625, 0.75, 0.625, 0.7188, 0.625, 0.75, 0.5, 0.7188, 0.5625, 0.7188, 0.5, 0.75, 0.4375, 0.75, 0.5, 0.7188, 0.5, 0.7188, 0.4375, 0.7188, 0.4375, 0.7188, 0.5, 0.6875, 0.4375, 0.7188, 0.4375, 0.6875, 0.4375, 0.6875, 0.375, 0.7188, 0.3125, 0.7188, 0.375, 0.6875, 0.3125, 0.7188, 0.3125, 0.6875, 0.3125, 0.6875, 0.25, 0.7188, 0.125, 0.7188, 0.1875, 0.6875, 0.1875, 0.7188, 0.5625, 0.7188, 0.625, 0.6875, 0.5625, 0.7188, 0.5, 0.7188, 0.5625, 0.6875, 0.5625, 0.6875, 0.5, 0.6875, 0.625, 0.6875, 0.6875, 0.6562, 0.6875, 0.6875, 0.125, 0.6562, 0.1875, 0.6562, 0.125, 0.6875, 0.0625, 0.6875, 0.125, 0.6562, 0.0625, 0.6875, 0.5, 0.6875, 0.5625, 0.6562, 0.5, 0.6719, 0.0, 0.6875, 0.0625, 0.6562, 0.0625, 0.6875, 0.375, 0.6562, 0.4375, 0.6562, 0.375, 0.6875, 0.75, 0.6562, 0.8125, 0.6562, 0.75, 0.6562, 0.4375, 0.6562, 0.5, 0.625, 0.4375, 0.6562, 0.375, 0.6562, 0.4375, 0.625, 0.4375, 0.6562, 0.3125, 0.625, 0.375, 0.625, 0.3125, 0.6562, 0.75, 0.6562, 0.8125, 0.625, 0.8125, 0.6562, 0.25, 0.6562, 0.3125, 0.625, 0.3125, 0.6562, 0.625, 0.6562, 0.6875, 0.625, 0.625, 0.6562, 0.5625, 0.6562, 0.625, 0.625, 0.5625, 0.6562, 0.5625, 0.625, 0.5625, 0.625, 0.5, 0.6406, 0.0, 0.6562, 0.0625, 0.625, 0.0625, 0.625, 0.6875, 0.5938, 0.6875, 0.5938, 0.625, 0.625, 0.625, 0.5938, 0.625, 0.5938, 0.5625, 0.625, 0.5, 0.625, 0.5625, 0.5938, 0.5625, 0.5938, 0.5, 0.625, 0.9375, 0.6094, 1.0, 0.5937, 0.9375, 0.625, 0.375, 0.5938, 0.4375, 0.5938, 0.375, 0.625, 0.8125, 0.625, 0.875, 0.5937, 0.875, 0.625, 0.3125, 0.625, 0.375, 0.5938, 0.375, 0.5938, 0.3125, 0.625, 0.25, 0.625, 0.3125, 0.5938, 0.25, 0.625, 0.6875, 0.625, 0.75, 0.5938, 0.75, 0.5938, 0.6875, 0.5938, 0.6875, 0.5938, 0.75, 0.5625, 0.6875, 0.5938, 0.1875, 0.5625, 0.25, 0.5625, 0.1875, 0.5938, 0.625, 0.5938, 0.6875, 0.5625, 0.6875, 0.5938, 0.125, 0.5938, 0.1875, 0.5625, 0.1875, 0.5938, 0.5625, 0.5625, 0.625, 0.5625, 0.5625, 0.5938, 0.4375, 0.5625, 0.5, 0.5625, 0.4375, 0.5625, 0.5625, 0.5625, 0.625, 0.5312, 0.625, 0.5312, 0.5625, 0.5625, 0.0625, 0.5625, 0.125, 0.5312, 0.125, 0.5625, 0.5625, 0.5312, 0.5625, 0.5312, 0.5, 0.5625, 0.4375, 0.5625, 0.5, 0.5312, 0.5, 0.5312, 0.4375, 0.5625, 0.3125, 0.5312, 0.375, 0.5312, 0.3125, 0.5625, 0.75, 0.5625, 0.8125, 0.5312, 0.8125, 0.5625, 0.1875, 0.5625, 0.25, 0.5312, 0.25, 0.5312, 0.75, 0.5, 0.8125, 0.5, 0.75, 0.5312, 0.1875, 0.5, 0.25, 0.5, 0.1875, 0.5312, 0.6875, 0.5, 0.6875, 0.5, 0.625, 0.5312, 0.1875, 0.5, 0.1875, 0.5, 0.125, 0.5312, 0.5625, 0.5312, 0.625, 0.5, 0.625, 0.5, 0.5625, 0.5312, 0.375, 0.5312, 0.4375, 0.5, 0.4375, 0.5, 0.375, 0.5, 0.5625, 0.5, 0.625, 0.4688, 0.625, 0.4688, 0.5625, 0.5, 0.9375, 0.4844, 1.0, 0.4687, 0.9375, 0.5, 0.375, 0.5, 0.4375, 0.4688, 0.4375, 0.4687, 0.375, 0.5, 0.625, 0.4687, 0.6875, 0.4688, 0.625, 0.4687, 0.3125, 0.4687, 0.375, 0.4375, 0.375, 0.4375, 0.3125, 0.4688, 0.75, 0.4687, 0.8125, 0.4375, 0.8125, 0.4375, 0.75, 0.4688, 0.25, 0.4687, 0.3125, 0.4375, 0.3125, 0.4688, 0.625, 0.4687, 0.6875, 0.4375, 0.6875, 0.4688, 0.5625, 0.4375, 0.625, 0.4375, 0.5625, 0.4687, 0.5, 0.4688, 0.5625, 0.4375, 0.5625, 0.4375, 0.5, 0.4687, 0.375, 0.4375, 0.4375, 0.4375, 0.375, 0.4687, 0.8125, 0.4375, 0.875, 0.4375, 0.8125, 0.4375, 0.5, 0.4062, 0.5625, 0.4062, 0.5, 0.4375, 0.5, 0.4062, 0.5, 0.4062, 0.4375, 0.4375, 0.3125, 0.4062, 0.375, 0.4062, 0.3125, 0.4375, 0.75, 0.4375, 0.8125, 0.4062, 0.8125, 0.4375, 0.25, 0.4375, 0.3125, 0.4062, 0.25, 0.4375, 0.25, 0.4062, 0.25, 0.4062, 0.1875, 0.4375, 0.625, 0.4062, 0.6875, 0.4062, 0.625, 0.4375, 0.125, 0.4375, 0.1875, 0.4062, 0.1875, 0.4375, 0.5625, 0.4375, 0.625, 0.4062, 0.625, 0.4062, 0.75, 0.4062, 0.8125, 0.375, 0.8125, 0.4062, 0.5625, 0.375, 0.625, 0.375, 0.5625, 0.4062, 0.125, 0.375, 0.125, 0.375, 0.0625, 0.4062, 0.4375, 0.375, 0.4375, 0.375, 0.375, 0.4062, 0.3125, 0.4062, 0.375, 0.375, 0.375, 0.375, 0.5625, 0.3438, 0.5625, 0.3437, 0.5, 0.375, 0.9375, 0.3594, 1.0, 0.3437, 0.9375, 0.375, 0.5, 0.3437, 0.5, 0.3438, 0.4375, 0.375, 0.8125, 0.375, 0.875, 0.3438, 0.875, 0.375, 0.3125, 0.3438, 0.375, 0.3438, 0.3125, 0.375, 0.75, 0.3438, 0.8125, 0.3438, 0.75, 0.375, 0.25, 0.375, 0.3125, 0.3438, 0.3125, 0.375, 0.6875, 0.375, 0.75, 0.3438, 0.6875, 0.375, 0.6875, 0.3438, 0.6875, 0.3438, 0.625, 0.375, 0.5625, 0.375, 0.625, 0.3438, 0.5625, 0.3438, 0.625, 0.3125, 0.6875, 0.3125, 0.625, 0.3438, 0.625, 0.3125, 0.625, 0.3125, 0.5625, 0.3438, 0.4375, 0.3125, 0.4375, 0.3125, 0.375, 0.3438, 0.3125, 0.3438, 0.375, 0.3125, 0.375, 0.3125, 0.375, 0.3125, 0.4375, 0.2812, 0.4375, 0.3125, 0.3125, 0.2812, 0.375, 0.2812, 0.3125, 0.3125, 0.75, 0.3125, 0.8125, 0.2812, 0.8125, 0.2812, 0.75, 0.3125, 0.25, 0.3125, 0.3125, 0.2812, 0.3125, 0.2812, 0.25, 0.3125, 0.625, 0.3125, 0.6875, 0.2812, 0.6875, 0.3125, 0.5625, 0.2812, 0.625, 0.2812, 0.5625, 0.3125, 0.0625, 0.3125, 0.125, 0.2812, 0.125, 0.2812, 0.625, 0.25, 0.6875, 0.25, 0.625, 0.2812, 0.5625, 0.2812, 0.625, 0.25, 0.625, 0.2812, 0.5, 0.25, 0.5625, 0.25, 0.5, 0.2812, 0.4375, 0.2812, 0.5, 0.25, 0.5, 0.2812, 0.375, 0.25, 0.4375, 0.25, 0.375, 0.2812, 0.75, 0.2812, 0.8125, 0.25, 0.8125, 0.25, 0.375, 0.25, 0.4375, 0.2188, 0.4375, 0.2188, 0.375, 0.25, 0.375, 0.2188, 0.375, 0.2188, 0.3125, 0.25, 0.75, 0.2188, 0.8125, 0.2188, 0.75, 0.25, 0.25, 0.25, 0.3125, 0.2188, 0.25, 0.25, 0.625, 0.25, 0.6875, 0.2188, 0.6875, 0.25, 0.5625, 0.2188, 0.625, 0.2188, 0.5625, 0.25, 0.4375, 0.2187, 0.5, 0.2188, 0.4375, 0.2188, 0.625, 0.1875, 0.6875, 0.1875, 0.625, 0.2188, 0.1875, 0.1875, 0.1875, 0.1875, 0.125, 0.2188, 0.5625, 0.2188, 0.625, 0.1875, 0.5625, 0.2188, 0.5625, 0.1875, 0.5625, 0.1875, 0.5, 0.2188, 0.4375, 0.2187, 0.5, 0.1875, 0.5, 0.2188, 0.3125, 0.2188, 0.375, 0.1875, 0.375, 0.2188, 0.1875, 0.1875, 0.25, 0.1875, 0.1875, 0.1875, 0.4375, 0.1562, 0.4375, 0.1562, 0.375, 0.1875, 0.3125, 0.1875, 0.375, 0.1562, 0.375, 0.1563, 0.3125, 0.1875, 0.75, 0.1562, 0.8125, 0.1563, 0.75, 0.1875, 0.75, 0.1563, 0.75, 0.1563, 0.6875, 0.1875, 0.1875, 0.1875, 0.25, 0.1563, 0.25, 0.1875, 0.625, 0.1875, 0.6875, 0.1563, 0.625, 0.1875, 0.625, 0.1563, 0.625, 0.1562, 0.5625, 0.1875, 0.4375, 0.1562, 0.5, 0.1562, 0.4375, 0.1562, 0.5625, 0.1563, 0.625, 0.125, 0.5625, 0.1563, 0.0625, 0.125, 0.125, 0.125, 0.0625, 0.1562, 0.5625, 0.125, 0.5625, 0.125, 0.5, 0.1563, 0.9375, 0.1406, 1.0, 0.125, 0.9375, 0.1563, 0.875, 0.1563, 0.9375, 0.125, 0.875, 0.1562, 0.375, 0.125, 0.4375, 0.125, 0.375, 0.1563, 0.875, 0.125, 0.875, 0.125, 0.8125, 0.1563, 0.75, 0.1562, 0.8125, 0.125, 0.8125, 0.1563, 0.6875, 0.125, 0.6875, 0.125, 0.625, 0.125, 0.625, 0.125, 0.6875, 0.09375, 0.625, 0.125, 0.5, 0.09375, 0.5625, 0.09375, 0.5, 0.125, 0.5, 0.09375, 0.5, 0.09375, 0.4375, 0.125, 0.375, 0.125, 0.4375, 0.09375, 0.375, 0.09375, 0.5625, 0.0625, 0.625, 0.0625, 0.5625, 0.09375, 0.3125, 0.0625, 0.375, 0.0625, 0.3125, 0.09375, 0.75, 0.0625, 0.8125, 0.0625, 0.75, 0.09375, 0.6875, 0.09375, 0.75, 0.0625, 0.6875, 0.09375, 0.1875, 0.09375, 0.25, 0.0625, 0.25, 0.0625, 0.3125, 0.0625, 0.375, 0.03125, 0.375, 0.0625, 0.75, 0.0625, 0.8125, 0.03125, 0.8125, 0.0625, 0.625, 0.03125, 0.6875, 0.03125, 0.625, 0.0625, 0.125, 0.0625, 0.1875, 0.03125, 0.1875, 0.0625, 0.5625, 0.0625, 0.625, 0.03125, 0.5625, 0.0625, 0.375, 0.0625, 0.4375, 0.03125, 0.375, 0.03125, 0.5, 0.0, 0.5625, 0.0, 0.5, 0.03125, 0.4375, 0.03125, 0.5, 0.0, 0.5, 0.03125, 0.875, 0.03125, 0.9375, 2.98e-08, 0.875, 0.03125, 0.8125, 0.03125, 0.875, 2.98e-08, 0.875, 0.03125, 0.3125, 0.03125, 0.375, 0.0, 0.375, 2.98e-08, 0.3125, 0.03125, 0.625, 0.03125, 0.6875, 2.98e-08, 0.6875, 0.0, 0.625, 0.03125, 0.125, 0.03125, 0.1875, 0.0, 0.1875, 1.0, 0.625, 0.9688, 0.6875, 0.9688, 0.625, 1.0, 0.5625, 1.0, 0.625, 0.9688, 0.5625, 1.0, 0.5, 1.0, 0.5625, 0.9688, 0.5625, 0.9687, 0.5, 1.0, 0.4375, 1.0, 0.5, 0.9688, 0.4375, 1.0, 0.375, 1.0, 0.4375, 0.9688, 0.4375, 0.9687, 0.375, 0.9375, 0.4375, 0.9375, 0.375, 0.9688, 0.8125, 0.9375, 0.875, 0.9375, 0.8125, 0.9688, 0.3125, 0.9687, 0.375, 0.9375, 0.375, 0.9375, 0.3125, 0.9688, 0.625, 0.9688, 0.6875, 0.9375, 0.6875, 0.9375, 0.625, 0.9688, 0.125, 0.9688, 0.1875, 0.9375, 0.1875, 0.9688, 0.625, 0.9375, 0.625, 0.9375, 0.5625, 0.9687, 0.5, 0.9688, 0.5625, 0.9375, 0.5, 0.9375, 0.625, 0.9062, 0.6875, 0.9062, 0.625, 0.9375, 0.125, 0.9062, 0.1875, 0.9062, 0.125, 0.9375, 0.5625, 0.9375, 0.625, 0.9062, 0.5625, 0.9219, 0.0, 0.9375, 0.0625, 0.9062, 0.0625, 0.9375, 0.4375, 0.9062, 0.5, 0.9062, 0.4375, 0.9375, 0.375, 0.9375, 0.4375, 0.9062, 0.4375, 0.9062, 0.4375, 0.9062, 0.5, 0.875, 0.5, 0.875, 0.4375, 0.9062, 0.375, 0.9062, 0.4375, 0.875, 0.375, 0.9062, 0.8125, 0.9062, 0.875, 0.875, 0.8125, 0.9062, 0.3125, 0.9062, 0.375, 0.875, 0.3125, 0.9062, 0.8125, 0.875, 0.8125, 0.875, 0.75, 0.9062, 0.3125, 0.875, 0.3125, 0.875, 0.25, 0.9062, 0.625, 0.9062, 0.6875, 0.875, 0.6875, 0.875, 0.625, 0.9062, 0.125, 0.9062, 0.1875, 0.875, 0.1875, 0.9062, 0.625, 0.875, 0.625, 0.875, 0.5625, 0.9062, 0.5, 0.9062, 0.5625, 0.875, 0.5, 0.875, 0.4375, 0.8437, 0.5, 0.8438, 0.4375, 0.8438, 0.375, 0.8125, 0.4375, 0.8125, 0.375, 0.8438, 0.3125, 0.8438, 0.375, 0.8125, 0.375, 0.8125, 0.3125, 0.8438, 0.75, 0.8438, 0.8125, 0.8125, 0.8125, 0.8125, 0.75, 0.8438, 0.6875, 0.8438, 0.75, 0.8125, 0.6875, 0.8438, 0.25, 0.8125, 0.25, 0.8125, 0.1875, 0.8438, 0.125, 0.8438, 0.1875, 0.8125, 0.1875, 0.8437, 0.5, 0.8438, 0.5625, 0.8125, 0.5625, 0.8125, 0.5, 0.8438, 0.4375, 0.8437, 0.5, 0.8125, 0.5, 0.8125, 0.625, 0.8125, 0.6875, 0.7812, 0.625, 0.8125, 0.5625, 0.8125, 0.625, 0.7812, 0.625, 0.7812, 0.5625, 0.8125, 0.375, 0.8125, 0.4375, 0.7812, 0.4375, 0.7812, 0.375, 0.7812, 0.4375, 0.75, 0.4375, 0.75, 0.375, 0.7812, 0.8125, 0.7812, 0.875, 0.75, 0.875, 0.7812, 0.3125, 0.7812, 0.375, 0.75, 0.375, 0.75, 0.3125, 0.7812, 0.75, 0.75, 0.8125, 0.75, 0.75, 0.7812, 0.6875, 0.7812, 0.75, 0.75, 0.6875, 0.7812, 0.1875, 0.7812, 0.25, 0.75, 0.25, 0.7812, 0.5625, 0.75, 0.625, 0.75, 0.5625, 0.7812, 0.875, 0.7812, 0.9375, 0.75, 0.875])
me_sphere.materials.append(mat_material_001)
me_sphere.use_remesh_fix_poles = True
me_sphere.use_remesh_preserve_attributes = False
me_sphere.update()

# ---- objects
ob_cube = bpy.data.objects.new('Cube', me_cube_001)
ob_cone = bpy.data.objects.new('Cone', me_cone)
ob_sphere = bpy.data.objects.new('Sphere', me_sphere)

# ---- transforms, parenting, visibility, modifiers, constraints
ob_cube.location = (0.0, 0.0, 0.7479)
ob_cube.scale = (0.4733, 1.0, 0.5819)
ob_cone.location = (0.0, 0.6506, 1.843)
ob_cone.scale = (1.0, 1.0, 0.663)
ob_sphere.location = (0.0, 0.6506, 2.506)
ob_sphere.scale = (0.08649, 0.08649, 0.08649)

# ---- collection membership
col_collection.objects.link(ob_cube)
col_collection.objects.link(ob_cone)
col_collection.objects.link(ob_sphere)

# ---- scene / render settings (as saved in the file)
scene.frame_start = 1; scene.frame_end = 250; scene.frame_set(1)
scene.render.engine = 'BLENDER_EEVEE_NEXT'
scene.cycles.sampling_pattern = 'TABULATED_SOBOL'
scene.cycles.use_light_tree = False
scene.view_settings.view_transform = 'Filmic'
bpy.context.view_layer.update()

# ---- added for rendering (the .blend has no active camera and no usable light): camera, sun
cam_auto = bpy.data.cameras.new('AutoCamera')
cam_auto.lens = 50.0
cam_auto.sensor_width = 36.0
cam_auto.clip_end = 1000.0
ob_auto_camera = bpy.data.objects.new('AutoCamera', cam_auto)
scene.collection.objects.link(ob_auto_camera)
ob_auto_camera.location = (3.03745, -3.64494, 3.80834)
ob_auto_camera.rotation_euler = (1.09748, -7.21219e-08, 0.694738)
scene.camera = ob_auto_camera
light_auto_sun = bpy.data.lights.new('AutoSun', 'SUN')
light_auto_sun.energy = 3.0
light_auto_sun.angle = 0.0523599
ob_auto_sun = bpy.data.objects.new('AutoSun', light_auto_sun)
scene.collection.objects.link(ob_auto_sun)
ob_auto_sun.rotation_euler = (0.872665, 0.174533, 0.523599)
bpy.context.view_layer.update()
